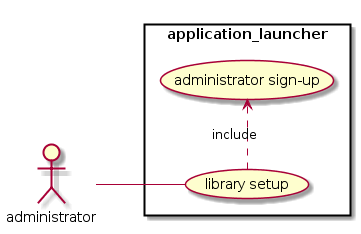

The diagram above was rendered by PlantUML. Its source (embedded in the PNG):
@startuml
left to right direction
skinparam packageStyle rect
actor administrator
rectangle application_launcher {
  administrator -- (library setup)
  (library setup) .> (administrator sign-up) : include
}
@enduml